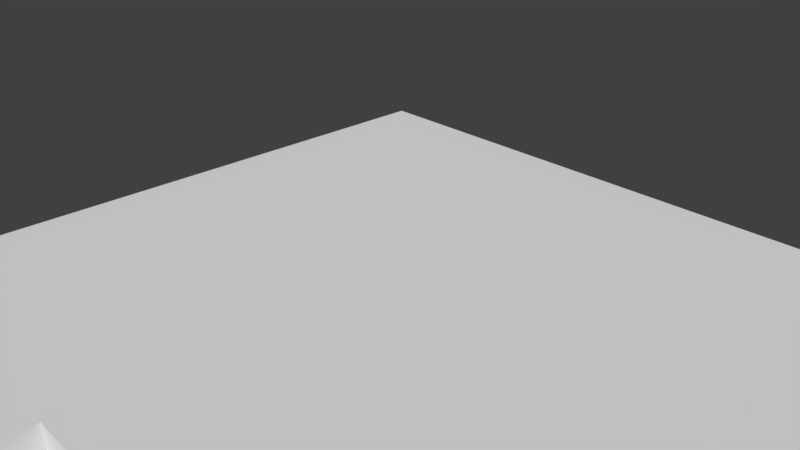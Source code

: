 # Source: basenivel1.blend  (saved by Blender 2.79.0; exported with 4.5.12 LTS)
import bpy
from mathutils import Matrix  # noqa: F401  (used for matrix-valued properties, if any)

bpy.ops.wm.read_factory_settings(use_empty=True)
scene = bpy.context.scene
scene.name = 'Scene'

# ---- collections
col_collection_1 = bpy.data.collections.new('Collection 1'); scene.collection.children.link(col_collection_1)

# ---- world
world_world = bpy.data.worlds.new('World'); scene.world = world_world
world_world.color = (0.05088, 0.05088, 0.05088)
world_world.use_sun_shadow = False
world_world.sun_shadow_jitter_overblur = 0.0
world_world.cycles.sampling_method = 'MANUAL'

# ---- cameras
cam_camera = bpy.data.cameras.new('Camera')
cam_camera.clip_end = 100.0
cam_camera.lens = 35.0
cam_camera.sensor_width = 32.0
cam_camera.sensor_height = 18.0
cam_camera.ortho_scale = 7.314
cam_camera.dof.focus_distance = 0.0
cam_camera.dof.aperture_fstop = 128.0

# ---- meshes
me_cube = bpy.data.meshes.new('Cube')
me_cube.from_pydata([(-0.9, -0.6899, -0.8638), (-0.9, 0.9, -0.8638), (0.9, -0.6899, -0.8638), (0.9, 0.9, -0.8638), (-1.113, -0.8781, -1.0), (-1.113, -0.8781, 1.0), (-1.113, 1.065, -1.0), (-1.113, 1.065, 1.0), (1.12, -0.8781, -1.0), (1.12, -0.8781, 1.0), (1.12, 1.065, -1.0), (1.12, 1.065, 1.0), (-0.8521, -0.6899, -1.0), (-0.9, -0.6899, -1.0), (0.9, -0.6899, -1.0), (-0.9, 0.9, -1.0), (-0.9, 0.6858, -1.0), (0.9, -0.7794, -1.0), (0.9, 0.8813, -1.0), (0.9, 0.9, -1.0), (-0.6472, -0.3419, 1.0), (-0.6012, -0.3419, 1.0), (-0.6472, -0.3419, -0.8638), (-0.5883, -0.3419, -0.8638), (-0.2072, -0.3419, 1.0), (-0.2072, -0.3419, -0.8638), (-0.6472, 0.09809, 1.0), (-0.6472, 0.09809, -0.8638), (-0.2072, 0.02696, 1.0), (-0.2072, 0.04466, -0.8638), (-0.2072, 0.09809, -0.8638), (-0.2072, 0.09809, 1.0), (0.5409, -0.236, 1.0), (0.5409, -0.236, -0.8638), (0.3497, 0.1218, -0.8638), (0.3497, 0.1218, 1.0), (0.3048, 0.1174, -0.8638), (0.3048, 0.1174, 1.0), (0.2617, 0.1043, 1.0), (0.2617, 0.1043, -0.8638), (0.1372, -0.1962, 1.0), (0.1372, -0.1962, -0.8638), (0.1585, -0.236, 1.0), (0.1585, -0.236, -0.8638), (0.1708, -0.2511, 1.0), (0.1241, -0.1531, 1.0), (0.1243, -0.1537, 1.0), (0.1241, -0.1531, -0.8638), (0.1871, -0.2708, 1.0), (0.1871, -0.2708, -0.8638), (0.3048, -0.3338, 1.0), (0.3048, -0.3338, -0.8638), (0.3497, -0.3382, 1.0), (0.3497, -0.3382, -0.8638), (0.2617, -0.3207, -0.8638), (0.2617, -0.3207, 1.0), (0.5753, -0.06334, 1.0), (0.5753, -0.06334, -0.8638), (0.4775, 0.08302, 1.0), (0.4775, 0.08302, -0.8638), (0.5797, -0.1082, 1.0), (0.5797, -0.1082, -0.8638), (0.5622, -0.0202, 1.0), (0.5622, -0.0202, -0.8638), (0.3946, -0.3338, 1.0), (0.3946, -0.3338, -0.8638), (0.1871, 0.05442, 1.0), (0.1871, 0.05442, -0.8638), (0.2219, 0.08302, 1.0), (0.2219, 0.08302, -0.8638), (0.1778, 0.04308, -0.8638), (0.1585, 0.01957, 1.0), (0.1585, 0.01957, -0.8638), (0.5753, -0.1531, 1.0), (0.5753, -0.1531, -0.8638), (0.4775, -0.2995, 0.9999), (0.4775, -0.2995, -0.8638), (0.5123, -0.2709, 1.0), (0.5105, -0.2724, 1.0), (0.5123, -0.2709, -0.8638), (0.5622, -0.1962, 1.0), (0.5622, -0.1962, -0.8638), (0.5788, -0.1168, -0.8638), (0.1197, -0.1082, 1.0), (0.1197, -0.1082, -0.8638), (0.2219, -0.2995, 1.0), (0.2219, -0.2995, -0.8638), (0.1241, -0.06334, 1.0), (0.1241, -0.06334, -0.8638), (0.5123, 0.05442, 1.0), (0.5123, 0.05442, -0.8638), (0.4377, -0.3207, 1.0), (0.4377, -0.3207, -0.8638), (0.5409, 0.01957, 1.0), (0.5409, 0.01957, -0.8638), (0.1372, -0.0202, 1.0), (0.1372, -0.0202, -0.8638), (0.4377, 0.1043, 1.0), (0.4377, 0.1043, -0.8638), (0.3946, 0.1174, -0.8638), (0.3946, 0.1174, 1.0), (0.1514, 0.2174, 1.0), (0.1514, 0.2174, -0.8638), (0.07343, 0.1381, 1.0), (0.07343, 0.1381, -0.8638), (0.2201, 0.4314, 1.0), (0.2201, 0.411, 1.0), (0.2201, 0.4105, -0.8638), (0.2201, 0.4314, -0.8638), (-0.2199, 0.4314, 1.0), (-0.2199, 0.4314, -0.8638), (0.2201, 0.2848, 1.0), (0.2201, 0.2848, -0.8638), (-0.07323, 0.5781, 1.0), (-0.07323, 0.5781, -0.8638), (-0.2199, 0.2848, 1.0), (-0.2199, 0.2848, -0.8638), (-0.1494, 0.2144, 1.0), (-0.1494, 0.2144, -0.8638), (-0.1496, 0.5065, 1.0), (-0.1496, 0.5065, -0.8638), (0.07343, 0.5781, 1.0), (0.07343, 0.5781, -0.8638), (0.1459, 0.5061, 1.0), (0.1459, 0.5061, -0.8638), (-0.07323, 0.1381, 1.0), (-0.07323, 0.1381, -0.8638), (-0.2199, 0.2912, 1.0), (-0.2199, 0.2924, -0.8638)], [], [(3, 2, 82, 61, 57, 63, 94, 90, 59, 98, 99, 34, 36, 39, 69, 67, 70, 29, 30, 27, 22, 23, 0, 1, 128, 116, 118, 126, 104, 102, 112, 107), (4, 5, 7, 6), (6, 7, 11, 10), (10, 11, 9, 8), (8, 9, 5, 4), (6, 10, 18, 19, 15, 16), (11, 106, 111, 101, 103, 125, 117, 115, 127, 7, 5, 21, 20, 26, 31, 28, 46, 45, 83, 87, 95, 71, 66, 68, 38, 37, 35, 100, 97, 58, 89, 93, 62, 56, 60, 73, 80, 32, 77, 78, 9), (9, 78, 75, 91, 64, 52, 50, 55, 85, 48, 44, 5), (4, 12, 14, 17, 8), (7, 127, 109, 119, 113, 121, 123, 105, 106, 11), (2, 0, 23, 25, 29, 70, 72, 96, 88, 84, 47, 41, 43, 49, 86, 54, 51, 53, 65, 92, 76, 79, 33, 81, 74, 82), (1, 3, 107, 108, 124, 122, 114, 120, 110, 128), (17, 18, 10, 8), (13, 0, 2, 14, 12), (15, 1, 0, 13, 16), (19, 3, 1, 15), (14, 2, 3, 19, 18, 17), (16, 13, 12, 4, 6), (25, 24, 28, 31, 30, 29), (30, 31, 26, 27), (27, 26, 20, 22), (22, 20, 21, 24, 25, 23), (74, 73, 60, 61, 82), (79, 77, 32, 33), (33, 32, 80, 81), (88, 87, 83, 84), (57, 56, 62, 63), (61, 60, 56, 57), (94, 93, 89, 90), (34, 35, 37, 36), (51, 50, 52, 53), (72, 71, 95, 96), (53, 52, 64, 65), (36, 37, 38, 39), (90, 89, 58, 59), (86, 85, 55, 54), (59, 58, 97, 98), (76, 75, 78, 77, 79), (69, 68, 66, 67), (96, 95, 87, 88), (92, 91, 75, 76), (49, 48, 85, 86), (41, 40, 42, 43), (99, 100, 35, 34), (63, 62, 93, 94), (84, 83, 45, 47), (81, 80, 73, 74), (54, 55, 50, 51), (44, 42, 40, 46, 28, 24, 21, 5), (39, 38, 68, 69), (98, 97, 100, 99), (65, 64, 91, 92), (47, 45, 46, 40, 41), (67, 66, 71, 72, 70), (43, 42, 44, 48, 49), (124, 123, 121, 122), (108, 105, 123, 124), (122, 121, 113, 114), (110, 109, 127, 115, 116, 128), (104, 103, 101, 102), (112, 111, 106, 105, 108, 107), (126, 125, 103, 104), (114, 113, 119, 120), (118, 117, 125, 126), (116, 115, 117, 118), (102, 101, 111, 112), (120, 119, 109, 110)])
_uv = me_cube.uv_layers.new(name='UVMap')
_uv.uv.foreach_set('vector', [0.802, 0.2549, 0.802, 0.831, 0.6856, 0.6233, 0.6859, 0.6202, 0.6843, 0.604, 0.6796, 0.5883, 0.6719, 0.5739, 0.6615, 0.5613, 0.6489, 0.5509, 0.6345, 0.5432, 0.6188, 0.5385, 0.6026, 0.5369, 0.5863, 0.5385, 0.5707, 0.5432, 0.5563, 0.5509, 0.5436, 0.5613, 0.5403, 0.5654, 0.4008, 0.5648, 0.4008, 0.5455, 0.2414, 0.5455, 0.2414, 0.7049, 0.2627, 0.7049, 0.1497, 0.831, 0.1497, 0.2549, 0.3962, 0.4751, 0.3962, 0.4778, 0.4217, 0.5033, 0.4493, 0.531, 0.5025, 0.531, 0.5307, 0.5022, 0.5556, 0.4778, 0.5556, 0.4323, 0.2027, 0.6886, 0.2853, 0.6362, 0.2853, 0.267, 0.2027, 0.1773, 0.2027, 0.1773, 0.2853, 0.267, 0.7096, 0.267, 0.7902, 0.1773, 0.7902, 0.1773, 0.7096, 0.267, 0.7096, 0.6362, 0.7902, 0.6886, 0.7902, 0.6886, 0.7096, 0.6362, 0.2853, 0.6362, 0.2027, 0.6886, 0.2027, 0.1773, 0.7902, 0.1773, 0.7324, 0.2257, 0.7324, 0.2207, 0.2587, 0.2207, 0.2587, 0.2771, 0.7096, 0.267, 0.5386, 0.3913, 0.5386, 0.4153, 0.5256, 0.4281, 0.5107, 0.4431, 0.4829, 0.4431, 0.4684, 0.4286, 0.455, 0.4153, 0.455, 0.414, 0.2853, 0.267, 0.2853, 0.6362, 0.3826, 0.5343, 0.3738, 0.5343, 0.3738, 0.4507, 0.4574, 0.4507, 0.4574, 0.4642, 0.5204, 0.4986, 0.5204, 0.4984, 0.5195, 0.4899, 0.5204, 0.4814, 0.5229, 0.4732, 0.5269, 0.4656, 0.5323, 0.459, 0.539, 0.4536, 0.5465, 0.4495, 0.5547, 0.4471, 0.5632, 0.4462, 0.5718, 0.4471, 0.58, 0.4495, 0.5875, 0.4536, 0.5941, 0.459, 0.5996, 0.4656, 0.6036, 0.4732, 0.6061, 0.4814, 0.6069, 0.4899, 0.6061, 0.4984, 0.6036, 0.5066, 0.5996, 0.5142, 0.5941, 0.5208, 0.5938, 0.5211, 0.7096, 0.6362, 0.7096, 0.6362, 0.5938, 0.5211, 0.5875, 0.5263, 0.58, 0.5303, 0.5718, 0.5328, 0.5632, 0.5336, 0.5547, 0.5328, 0.5465, 0.5303, 0.539, 0.5263, 0.5323, 0.5208, 0.5293, 0.5171, 0.2853, 0.6362, 0.2027, 0.6886, 0.2713, 0.6391, 0.7324, 0.6391, 0.7324, 0.6627, 0.7902, 0.6886, 0.2853, 0.267, 0.455, 0.414, 0.455, 0.3874, 0.4684, 0.3731, 0.4829, 0.3595, 0.5107, 0.3595, 0.5245, 0.3732, 0.5386, 0.3874, 0.5386, 0.3913, 0.7096, 0.267, 0.802, 0.831, 0.1497, 0.831, 0.2627, 0.7049, 0.4008, 0.7049, 0.4008, 0.5648, 0.5403, 0.5654, 0.5333, 0.5739, 0.5256, 0.5883, 0.5208, 0.604, 0.5192, 0.6202, 0.5208, 0.6365, 0.5256, 0.6521, 0.5333, 0.6665, 0.5436, 0.6792, 0.5563, 0.6895, 0.5707, 0.6972, 0.5863, 0.702, 0.6026, 0.7036, 0.6188, 0.702, 0.6345, 0.6972, 0.6489, 0.6895, 0.6615, 0.6792, 0.6719, 0.6665, 0.6796, 0.6521, 0.6843, 0.6365, 0.6856, 0.6233, 0.1497, 0.2549, 0.802, 0.2549, 0.5556, 0.4323, 0.5556, 0.4247, 0.5287, 0.3976, 0.5025, 0.3715, 0.4493, 0.3715, 0.4217, 0.3975, 0.3962, 0.4247, 0.3962, 0.4751, 0.7324, 0.6627, 0.7324, 0.2257, 0.7902, 0.1773, 0.7902, 0.6886, 0.2587, 0.6391, 0.2649, 0.6356, 0.7264, 0.6356, 0.7324, 0.6391, 0.2713, 0.6391, 0.2587, 0.2207, 0.2649, 0.2279, 0.2649, 0.6356, 0.2587, 0.6391, 0.2587, 0.2771, 0.7324, 0.2207, 0.7264, 0.2279, 0.2649, 0.2279, 0.2587, 0.2207, 0.7324, 0.6391, 0.7264, 0.6356, 0.7264, 0.2279, 0.7324, 0.2207, 0.7324, 0.2257, 0.7324, 0.6627, 0.2587, 0.2771, 0.2587, 0.6391, 0.2713, 0.6391, 0.2027, 0.6886, 0.2027, 0.1773, 0.08393, 6.396e-08, 0.08393, 0.5, 0.01357, 0.5, 2.842e-08, 0.5, 0.0, 0.0, 0.01019, 3.198e-08, 0.3357, 0.0, 0.3357, 0.5, 0.2518, 0.5, 0.2518, 1.599e-08, 0.1679, 0.0, 0.1679, 0.5, 0.08393, 0.5, 0.08393, 1.599e-08, 0.2518, 0.0, 0.2518, 0.5, 0.243, 0.5, 0.1679, 0.5, 0.1679, 9.594e-08, 0.2406, 7.995e-08, 0.5614, 1.087e-06, 0.5614, 0.5, 0.5529, 0.5, 0.5529, 7.675e-07, 0.5545, 9.274e-07, 0.5839, 7.675e-07, 0.5839, 0.5, 0.5773, 0.5, 0.5773, 9.114e-07, 0.5773, 9.114e-07, 0.5773, 0.5, 0.5697, 0.5, 0.5697, 7.675e-07, 0.4994, 4.957e-07, 0.4994, 0.5, 0.4908, 0.5, 0.4908, 6.876e-07, 0.5443, 3.838e-07, 0.5443, 0.5, 0.5361, 0.5, 0.5361, 1.855e-06, 0.5529, 7.675e-07, 0.5529, 0.5, 0.5443, 0.5, 0.5443, 3.838e-07, 0.5285, 3.838e-07, 0.5285, 0.5, 0.5219, 0.5, 0.5219, 0.0, 0.4288, 0.5, 0.4288, 8.507e-06, 0.4373, 0.0, 0.4373, 0.5, 0.3753, 3.518e-07, 0.3753, 0.5, 0.3667, 0.5, 0.3667, 1.439e-07, 0.5152, 6.876e-07, 0.5152, 0.5, 0.5076, 0.5, 0.5076, 4.957e-07, 0.3667, 1.439e-07, 0.3667, 0.5, 0.3582, 0.5, 0.3582, 3.198e-07, 0.4373, 0.5, 0.4373, 0.0, 0.4456, 2.042e-05, 0.4456, 0.5, 0.3978, 0.5, 0.3978, 1.154e-05, 0.4044, 1.065e-05, 0.4044, 0.5, 0.3911, 1.599e-07, 0.3911, 0.5, 0.3835, 0.5, 0.3835, 3.198e-08, 0.4044, 0.5, 0.4044, 1.065e-05, 0.412, 9.178e-06, 0.412, 0.5, 0.3424, 1.599e-08, 0.3424, 0.5, 0.3361, 0.5, 0.3357, 0.5, 0.3357, 0.0, 0.4532, 0.5, 0.4532, 4.062e-06, 0.4598, 1.212e-05, 0.4598, 0.5, 0.5076, 4.957e-07, 0.5076, 0.5, 0.4994, 0.5, 0.4994, 4.957e-07, 0.35, 1.439e-07, 0.35, 0.5, 0.3424, 0.5, 0.3424, 1.599e-08, 0.3978, 3.198e-08, 0.3978, 0.5, 0.3911, 0.5, 0.3911, 1.599e-07, 0.474, 1.071e-06, 0.474, 0.5, 0.4665, 0.5, 0.4665, 3.838e-07, 0.4202, 0.5, 0.4202, 1.011e-05, 0.4288, 8.507e-06, 0.4288, 0.5, 0.5361, 1.855e-06, 0.5361, 0.5, 0.5285, 0.5, 0.5285, 3.838e-07, 0.4908, 6.876e-07, 0.4908, 0.5, 0.4823, 0.5, 0.4823, 0.0, 0.5697, 7.675e-07, 0.5697, 0.5, 0.5614, 0.5, 0.5614, 1.087e-06, 0.3835, 3.198e-08, 0.3835, 0.5, 0.3753, 0.5, 0.3753, 3.518e-07, 0.5293, 0.5171, 0.5269, 0.5142, 0.5229, 0.5066, 0.5204, 0.4986, 0.4574, 0.4642, 0.4574, 0.5343, 0.3826, 0.5343, 0.2853, 0.6362, 0.4456, 0.5, 0.4456, 2.042e-05, 0.4532, 4.062e-06, 0.4532, 0.5, 0.412, 0.5, 0.412, 9.178e-06, 0.4202, 1.011e-05, 0.4202, 0.5, 0.3582, 3.198e-07, 0.3582, 0.5, 0.35, 0.5, 0.35, 1.439e-07, 0.4823, 0.0, 0.4823, 0.5, 0.4821, 0.5, 0.474, 0.5, 0.474, 1.071e-06, 0.5219, 4.957e-07, 0.5219, 0.5, 0.5152, 0.5, 0.5152, 6.876e-07, 0.5197, 4.957e-07, 0.4665, 3.838e-07, 0.4665, 0.5, 0.4636, 0.5, 0.4598, 0.5, 0.4598, 3.838e-07, 0.6403, 0.0, 0.6403, 0.5, 0.6264, 0.5, 0.6264, 5.117e-07, 0.01425, 0.5, 0.01425, 1.0, 2.274e-08, 1.0, 0.0, 0.5, 0.6264, 5.117e-07, 0.6264, 0.5, 0.5985, 0.5, 0.5985, 5.117e-07, 0.6682, 2.399e-07, 0.6682, 0.5, 0.6415, 0.5, 0.6403, 0.5, 0.6403, 0.0, 0.6417, 1.599e-07, 0.05735, 0.5, 0.05735, 1.0, 0.04222, 1.0, 0.04222, 0.5, 0.04222, 0.5, 0.04222, 1.0, 0.01814, 1.0, 0.01425, 1.0, 0.01425, 0.5, 0.01824, 0.5, 0.6825, 0.5, 0.6825, 0.0, 0.7105, 7.675e-07, 0.7105, 0.5, 0.5985, 5.117e-07, 0.5985, 0.5, 0.5839, 0.5, 0.5839, 5.117e-07, 0.0719, 0.5, 0.0719, 1.0, 0.05735, 1.0, 0.05735, 0.5, 0.09737, 0.5, 0.09737, 1.0, 0.08393, 1.0, 0.08393, 0.5, 0.1548, 1.0, 0.1548, 0.5, 0.1679, 0.5, 0.1679, 1.0, 0.6825, 2.878e-07, 0.6825, 0.5, 0.6682, 0.5, 0.6682, 2.399e-07])
me_cube.use_remesh_preserve_volume = False
me_cube.use_remesh_preserve_attributes = False
me_cube.use_mirror_vertex_groups = False
me_cube.update()
me_cube.normals_split_custom_set([tuple(v) for v in zip(*[iter([-2.55e-07, -3.879e-08, -1.0, -2.55e-07, -3.879e-08, -1.0, -2.55e-07, -3.879e-08, -1.0, -2.55e-07, -3.879e-08, -1.0, -2.55e-07, -3.879e-08, -1.0, -2.55e-07, -3.879e-08, -1.0, -2.55e-07, -3.879e-08, -1.0, -2.55e-07, -3.879e-08, -1.0, -2.55e-07, -3.879e-08, -1.0, -2.55e-07, -3.879e-08, -1.0, -2.55e-07, -3.879e-08, -1.0, -2.55e-07, -3.879e-08, -1.0, -2.55e-07, -3.879e-08, -1.0, -2.55e-07, -3.879e-08, -1.0, -2.55e-07, -3.879e-08, -1.0, -2.55e-07, -3.879e-08, -1.0, -2.55e-07, -3.879e-08, -1.0, -2.55e-07, -3.879e-08, -1.0, -2.55e-07, -3.879e-08, -1.0, -2.55e-07, -3.879e-08, -1.0, -2.55e-07, -3.879e-08, -1.0, -2.55e-07, -3.879e-08, -1.0, -2.55e-07, -3.879e-08, -1.0, -2.55e-07, -3.879e-08, -1.0, -2.55e-07, -3.879e-08, -1.0, -2.55e-07, -3.879e-08, -1.0, -2.55e-07, -3.879e-08, -1.0, -2.55e-07, -3.879e-08, -1.0, -2.55e-07, -3.879e-08, -1.0, -2.55e-07, -3.879e-08, -1.0, -2.55e-07, -3.879e-08, -1.0, -2.55e-07, -3.879e-08, -1.0, -1.0, 0.0, 0.0, -1.0, 0.0, 0.0, -1.0, 0.0, 0.0, -1.0, 0.0, 0.0, 0.0, 1.0, 0.0, 0.0, 1.0, 0.0, 0.0, 1.0, 0.0, 0.0, 1.0, 0.0, 1.0, 0.0, 0.0, 1.0, 0.0, 0.0, 1.0, 0.0, 0.0, 1.0, 0.0, 0.0, 0.0, -1.0, 0.0, 0.0, -1.0, 0.0, 0.0, -1.0, 0.0, 0.0, -1.0, 0.0, -4.163e-08, -1.485e-06, -1.0, -4.163e-08, -1.485e-06, -1.0, -4.163e-08, -1.485e-06, -1.0, -4.163e-08, -1.485e-06, -1.0, -4.163e-08, -1.485e-06, -1.0, -4.163e-08, -1.485e-06, -1.0, -1.731e-06, 3.996e-07, 1.0, -1.731e-06, 3.996e-07, 1.0, -1.731e-06, 3.996e-07, 1.0, -1.731e-06, 3.996e-07, 1.0, -1.731e-06, 3.996e-07, 1.0, -1.731e-06, 3.996e-07, 1.0, -1.731e-06, 3.996e-07, 1.0, -1.731e-06, 3.996e-07, 1.0, -1.731e-06, 3.996e-07, 1.0, -1.731e-06, 3.996e-07, 1.0, -1.731e-06, 3.996e-07, 1.0, -1.731e-06, 3.996e-07, 1.0, -1.731e-06, 3.996e-07, 1.0, -1.731e-06, 3.996e-07, 1.0, -1.731e-06, 3.996e-07, 1.0, -1.731e-06, 3.996e-07, 1.0, -1.731e-06, 3.996e-07, 1.0, -1.731e-06, 3.996e-07, 1.0, -1.731e-06, 3.996e-07, 1.0, -1.731e-06, 3.996e-07, 1.0, -1.731e-06, 3.996e-07, 1.0, -1.731e-06, 3.996e-07, 1.0, -1.731e-06, 3.996e-07, 1.0, -1.731e-06, 3.996e-07, 1.0, -1.731e-06, 3.996e-07, 1.0, -1.731e-06, 3.996e-07, 1.0, -1.731e-06, 3.996e-07, 1.0, -1.731e-06, 3.996e-07, 1.0, -1.731e-06, 3.996e-07, 1.0, -1.731e-06, 3.996e-07, 1.0, -1.731e-06, 3.996e-07, 1.0, -1.731e-06, 3.996e-07, 1.0, -1.731e-06, 3.996e-07, 1.0, -1.731e-06, 3.996e-07, 1.0, -1.731e-06, 3.996e-07, 1.0, -1.731e-06, 3.996e-07, 1.0, -1.731e-06, 3.996e-07, 1.0, -1.731e-06, 3.996e-07, 1.0, -1.731e-06, 3.996e-07, 1.0, -1.731e-06, 3.996e-07, 1.0, -1.731e-06, 3.996e-07, 1.0, -1.225e-06, 2.772e-07, 1.0, -1.225e-06, 2.772e-07, 1.0, -1.225e-06, 2.772e-07, 1.0, -1.225e-06, 2.772e-07, 1.0, -1.225e-06, 2.772e-07, 1.0, -1.225e-06, 2.772e-07, 1.0, -1.225e-06, 2.772e-07, 1.0, -1.225e-06, 2.772e-07, 1.0, -1.225e-06, 2.772e-07, 1.0, -1.225e-06, 2.772e-07, 1.0, -1.225e-06, 2.772e-07, 1.0, -1.225e-06, 2.772e-07, 1.0, 1.02e-07, 2.002e-06, -1.0, 1.02e-07, 2.002e-06, -1.0, 1.02e-07, 2.002e-06, -1.0, 1.02e-07, 2.002e-06, -1.0, 1.02e-07, 2.002e-06, -1.0, -2.724e-07, 4.22e-06, 1.0, -2.724e-07, 4.22e-06, 1.0, -2.724e-07, 4.22e-06, 1.0, -2.724e-07, 4.22e-06, 1.0, -2.724e-07, 4.22e-06, 1.0, -2.724e-07, 4.22e-06, 1.0, -2.724e-07, 4.22e-06, 1.0, -2.724e-07, 4.22e-06, 1.0, -2.724e-07, 4.22e-06, 1.0, -2.724e-07, 4.22e-06, 1.0, 7.913e-08, 8.619e-08, -1.0, 7.913e-08, 8.619e-08, -1.0, 7.913e-08, 8.619e-08, -1.0, 7.913e-08, 8.619e-08, -1.0, 7.913e-08, 8.619e-08, -1.0, 7.913e-08, 8.619e-08, -1.0, 7.913e-08, 8.619e-08, -1.0, 7.913e-08, 8.619e-08, -1.0, 7.913e-08, 8.619e-08, -1.0, 7.913e-08, 8.619e-08, -1.0, 7.913e-08, 8.619e-08, -1.0, 7.913e-08, 8.619e-08, -1.0, 7.913e-08, 8.619e-08, -1.0, 7.913e-08, 8.619e-08, -1.0, 7.913e-08, 8.619e-08, -1.0, 7.913e-08, 8.619e-08, -1.0, 7.913e-08, 8.619e-08, -1.0, 7.913e-08, 8.619e-08, -1.0, 7.913e-08, 8.619e-08, -1.0, 7.913e-08, 8.619e-08, -1.0, 7.913e-08, 8.619e-08, -1.0, 7.913e-08, 8.619e-08, -1.0, 7.913e-08, 8.619e-08, -1.0, 7.913e-08, 8.619e-08, -1.0, 7.913e-08, 8.619e-08, -1.0, 7.913e-08, 8.619e-08, -1.0, 6.397e-07, 3.007e-07, -1.0, 6.397e-07, 3.007e-07, -1.0, 6.397e-07, 3.007e-07, -1.0, 6.397e-07, 3.007e-07, -1.0, 6.397e-07, 3.007e-07, -1.0, 6.397e-07, 3.007e-07, -1.0, 6.397e-07, 3.007e-07, -1.0, 6.397e-07, 3.007e-07, -1.0, 6.397e-07, 3.007e-07, -1.0, 6.397e-07, 3.007e-07, -1.0, -6.02e-07, 6.615e-08, -1.0, -6.02e-07, 6.615e-08, -1.0, -6.02e-07, 6.615e-08, -1.0, -6.02e-07, 6.615e-08, -1.0, -8.693e-14, 1.0, 0.0, -8.693e-14, 1.0, 0.0, -8.693e-14, 1.0, 0.0, -8.693e-14, 1.0, 0.0, -8.693e-14, 1.0, 0.0, 1.0, 3.439e-08, 0.0, 1.0, 3.439e-08, 0.0, 1.0, 3.439e-08, 0.0, 1.0, 3.439e-08, 0.0, 1.0, 3.439e-08, 0.0, 0.0, -1.0, 0.0, 0.0, -1.0, 0.0, 0.0, -1.0, 0.0, 0.0, -1.0, 0.0, -1.0, -2.064e-08, 2.162e-07, -1.0, -2.064e-08, 2.162e-07, -1.0, -2.064e-08, 2.162e-07, -1.0, -2.064e-08, 2.162e-07, -1.0, -2.064e-08, 2.162e-07, -1.0, -2.064e-08, 2.162e-07, 2.33e-06, 2.208e-07, -1.0, 2.33e-06, 2.208e-07, -1.0, 2.33e-06, 2.208e-07, -1.0, 2.33e-06, 2.208e-07, -1.0, 2.33e-06, 2.208e-07, -1.0, -1.0, -2.751e-08, 3.512e-09, -1.0, -2.751e-08, 3.512e-09, -1.0, -2.751e-08, 3.512e-09, -1.0, -2.751e-08, 3.512e-09, -1.0, -2.751e-08, 3.512e-09, -1.0, -2.751e-08, 3.512e-09, -8.467e-09, -1.0, -4.543e-09, -8.467e-09, -1.0, -4.543e-09, -8.467e-09, -1.0, -4.543e-09, -8.467e-09, -1.0, -4.543e-09, 1.0, -1.454e-07, 0.0, 1.0, -1.454e-07, 0.0, 1.0, -1.454e-07, 0.0, 1.0, -1.454e-07, 0.0, -6.498e-14, 1.0, 1.817e-08, -6.498e-14, 1.0, 1.817e-08, -6.498e-14, 1.0, 1.817e-08, -6.498e-14, 1.0, 1.817e-08, -6.498e-14, 1.0, 1.817e-08, -6.498e-14, 1.0, 1.817e-08, -0.9952, 0.09802, 2.078e-09, -0.9952, 0.09802, 2.078e-09, -0.9952, 0.09802, 2.078e-09, -0.9952, 0.09802, 2.078e-09, -0.9952, 0.09802, 2.078e-09, -0.773, 0.6344, 0.0, -0.773, 0.6344, 0.0, -0.773, 0.6344, 0.0, -0.773, 0.6344, 0.0, -0.8819, 0.4714, 0.0, -0.8819, 0.4714, 0.0, -0.8819, 0.4714, 0.0, -0.8819, 0.4714, 0.0, 0.9952, -0.09802, 0.0, 0.9952, -0.09802, 0.0, 0.9952, -0.09802, 0.0, 0.9952, -0.09802, 0.0, -0.9569, -0.2903, 0.0, -0.9569, -0.2903, 0.0, -0.9569, -0.2903, 0.0, -0.9569, -0.2903, 0.0, -0.9952, -0.09802, 0.0, -0.9952, -0.09802, 0.0, -0.9952, -0.09802, 0.0, -0.9952, -0.09802, 0.0, -0.773, -0.6344, 0.0, -0.773, -0.6344, 0.0, -0.773, -0.6344, 0.0, -0.773, -0.6344, 0.0, 0.09802, -0.9952, 0.0, 0.09802, -0.9952, 0.0, 0.09802, -0.9952, 0.0, 0.09802, -0.9952, 0.0, 0.09802, 0.9952, 0.0, 0.09802, 0.9952, 0.0, 0.09802, 0.9952, 0.0, 0.09802, 0.9952, 0.0, 0.8819, -0.4714, 0.0, 0.8819, -0.4714, 0.0, 0.8819, -0.4714, 0.0, 0.8819, -0.4714, 0.0, -0.09802, 0.9952, 0.0, -0.09802, 0.9952, 0.0, -0.09802, 0.9952, 0.0, -0.09802, 0.9952, 0.0, 0.2903, -0.9569, 0.0, 0.2903, -0.9569, 0.0, 0.2903, -0.9569, 0.0, 0.2903, -0.9569, 0.0, -0.6344, -0.773, 0.0, -0.6344, -0.773, 0.0, -0.6344, -0.773, 0.0, -0.6344, -0.773, 0.0, 0.4714, 0.8819, 0.0, 0.4714, 0.8819, 0.0, 0.4714, 0.8819, 0.0, 0.4714, 0.8819, 0.0, -0.4714, -0.8819, 9.626e-10, -0.4714, -0.8819, 9.626e-10, -0.4714, -0.8819, 9.626e-10, -0.4714, -0.8819, 9.626e-10, -0.6344, 0.773, -6.927e-10, -0.6344, 0.773, -6.927e-10, -0.6344, 0.773, -6.927e-10, -0.6344, 0.773, -6.927e-10, -0.6344, 0.773, -6.927e-10, 0.6344, -0.773, 0.0, 0.6344, -0.773, 0.0, 0.6344, -0.773, 0.0, 0.6344, -0.773, 0.0, 0.9569, -0.2903, 0.0, 0.9569, -0.2903, 0.0, 0.9569, -0.2903, 0.0, 0.9569, -0.2903, 0.0, -0.4714, 0.8819, 0.0, -0.4714, 0.8819, 0.0, -0.4714, 0.8819, 0.0, -0.4714, 0.8819, 0.0, 0.6344, 0.773, 0.0, 0.6344, 0.773, 0.0, 0.6344, 0.773, 0.0, 0.6344, 0.773, 0.0, 0.8819, 0.4714, 0.0, 0.8819, 0.4714, 0.0, 0.8819, 0.4714, 0.0, 0.8819, 0.4714, 0.0, -0.09802, -0.9952, 1.108e-08, -0.09802, -0.9952, 1.108e-08, -0.09802, -0.9952, 1.108e-08, -0.09802, -0.9952, 1.108e-08, -0.8819, -0.4714, 0.0, -0.8819, -0.4714, 0.0, -0.8819, -0.4714, 0.0, -0.8819, -0.4714, 0.0, 0.9952, 0.09802, 0.0, 0.9952, 0.09802, 0.0, 0.9952, 0.09802, 0.0, 0.9952, 0.09802, 0.0, -0.9569, 0.2903, 0.0, -0.9569, 0.2903, 0.0, -0.9569, 0.2903, 0.0, -0.9569, 0.2903, 0.0, 0.2903, 0.9569, 0.0, 0.2903, 0.9569, 0.0, 0.2903, 0.9569, 0.0, 0.2903, 0.9569, 0.0, 7.479e-06, -1.284e-05, 1.0, 7.479e-06, -1.284e-05, 1.0, 7.479e-06, -1.284e-05, 1.0, 7.479e-06, -1.284e-05, 1.0, 7.479e-06, -1.284e-05, 1.0, 7.479e-06, -1.284e-05, 1.0, 7.479e-06, -1.284e-05, 1.0, 7.479e-06, -1.284e-05, 1.0, 0.4714, -0.8819, 0.0, 0.4714, -0.8819, 0.0, 0.4714, -0.8819, 0.0, 0.4714, -0.8819, 0.0, -0.2903, -0.9569, 0.0, -0.2903, -0.9569, 0.0, -0.2903, -0.9569, 0.0, -0.2903, -0.9569, 0.0, -0.2903, 0.9569, 0.0, -0.2903, 0.9569, 0.0, -0.2903, 0.9569, 0.0, -0.2903, 0.9569, 0.0, 0.9569, 0.2903, 0.0, 0.9569, 0.2903, 0.0, 0.9569, 0.2903, 0.0, 0.9569, 0.2903, 0.0, 0.9569, 0.2903, 0.0, 0.773, -0.6344, -6.927e-10, 0.773, -0.6344, -6.927e-10, 0.773, -0.6344, -6.927e-10, 0.773, -0.6344, -6.927e-10, 0.773, -0.6344, -6.927e-10, 0.773, 0.6344, 3.325e-08, 0.773, 0.6344, 3.325e-08, 0.773, 0.6344, 3.325e-08, 0.773, 0.6344, 3.325e-08, 0.773, 0.6344, 3.325e-08, -0.7049, -0.7093, 0.0, -0.7049, -0.7093, 0.0, -0.7049, -0.7093, 0.0, -0.7049, -0.7093, 0.0, -0.7093, -0.7049, -1.945e-08, -0.7093, -0.7049, -1.945e-08, -0.7093, -0.7049, -1.945e-08, -0.7093, -0.7049, -1.945e-08, 0.0, -1.0, 0.0, 0.0, -1.0, 0.0, 0.0, -1.0, 0.0, 0.0, -1.0, 0.0, 1.0, 5.652e-08, 1.978e-08, 1.0, 5.652e-08, 1.978e-08, 1.0, 5.652e-08, 1.978e-08, 1.0, 5.652e-08, 1.978e-08, 1.0, 5.652e-08, 1.978e-08, 1.0, 5.652e-08, 1.978e-08, -0.7132, 0.701, 0.0, -0.7132, 0.701, 0.0, -0.7132, 0.701, 0.0, -0.7132, 0.701, 0.0, -1.0, -1.8e-07, 8.566e-09, -1.0, -1.8e-07, 8.566e-09, -1.0, -1.8e-07, 8.566e-09, -1.0, -1.8e-07, 8.566e-09, -1.0, -1.8e-07, 8.566e-09, -1.0, -1.8e-07, 8.566e-09, 0.0, 1.0, 0.0, 0.0, 1.0, 0.0, 0.0, 1.0, 0.0, 0.0, 1.0, 0.0, 0.6842, -0.7293, 0.0, 0.6842, -0.7293, 0.0, 0.6842, -0.7293, 0.0, 0.6842, -0.7293, 0.0, 0.7075, 0.7067, -4.635e-09, 0.7075, 0.7067, -4.635e-09, 0.7075, 0.7067, -4.635e-09, 0.7075, 0.7067, -4.635e-09, 0.7067, 0.7075, -7.173e-09, 0.7067, 0.7075, -7.173e-09, 0.7067, 0.7075, -7.173e-09, 0.7067, 0.7075, -7.173e-09, -0.7, 0.7141, -2.888e-09, -0.7, 0.7141, -2.888e-09, -0.7, 0.7141, -2.888e-09, -0.7, 0.7141, -2.888e-09, 0.7297, -0.6837, 5.331e-09, 0.7297, -0.6837, 5.331e-09, 0.7297, -0.6837, 5.331e-09, 0.7297, -0.6837, 5.331e-09])] * 3)])

# ---- objects
ob_camera = bpy.data.objects.new('Camera', cam_camera)
ob_cube = bpy.data.objects.new('Cube', me_cube)

# ---- transforms, parenting, visibility, modifiers, constraints
ob_camera.location = (7.481, -6.508, 5.344)
ob_camera.rotation_euler = (1.109, 0.0, 0.8149)
ob_camera.lock_rotations_4d = False
ob_camera.empty_display_type = 'ARROWS'
ob_camera.color = (0.0, 0.0, 0.0, 0.0)
ob_camera.display_type = 'WIRE'
ob_camera.lineart.crease_threshold = 0.0
ob_cube.location = (0.0, 0.0, -44.62)
ob_cube.scale = (50.0, 50.0, 20.0)
ob_cube.lineart.crease_threshold = 0.0

# ---- collection membership
col_collection_1.objects.link(ob_camera)
col_collection_1.objects.link(ob_cube)

# ---- scene / render settings (as saved in the file)
scene.camera = ob_camera
scene.frame_start = 1; scene.frame_end = 250; scene.frame_set(1)
scene.render.engine = 'BLENDER_EEVEE_NEXT'
scene.render.resolution_percentage = 50
scene.render.dither_intensity = 0.0
scene.cycles.use_denoising = False
scene.cycles.samples = 128
scene.cycles.sampling_pattern = 'TABULATED_SOBOL'
scene.cycles.use_adaptive_sampling = False
scene.cycles.use_light_tree = False
scene.cycles.blur_glossy = 0.0
scene.cycles.sample_clamp_indirect = 0.0
scene.view_settings.view_transform = 'Standard'
bpy.context.view_layer.update()

# ---- added for rendering (the .blend has no usable light): sun
light_auto_sun = bpy.data.lights.new('AutoSun', 'SUN')
light_auto_sun.energy = 3.0
light_auto_sun.angle = 0.0523599
ob_auto_sun = bpy.data.objects.new('AutoSun', light_auto_sun)
scene.collection.objects.link(ob_auto_sun)
ob_auto_sun.rotation_euler = (0.872665, 0.174533, 0.523599)
bpy.context.view_layer.update()
